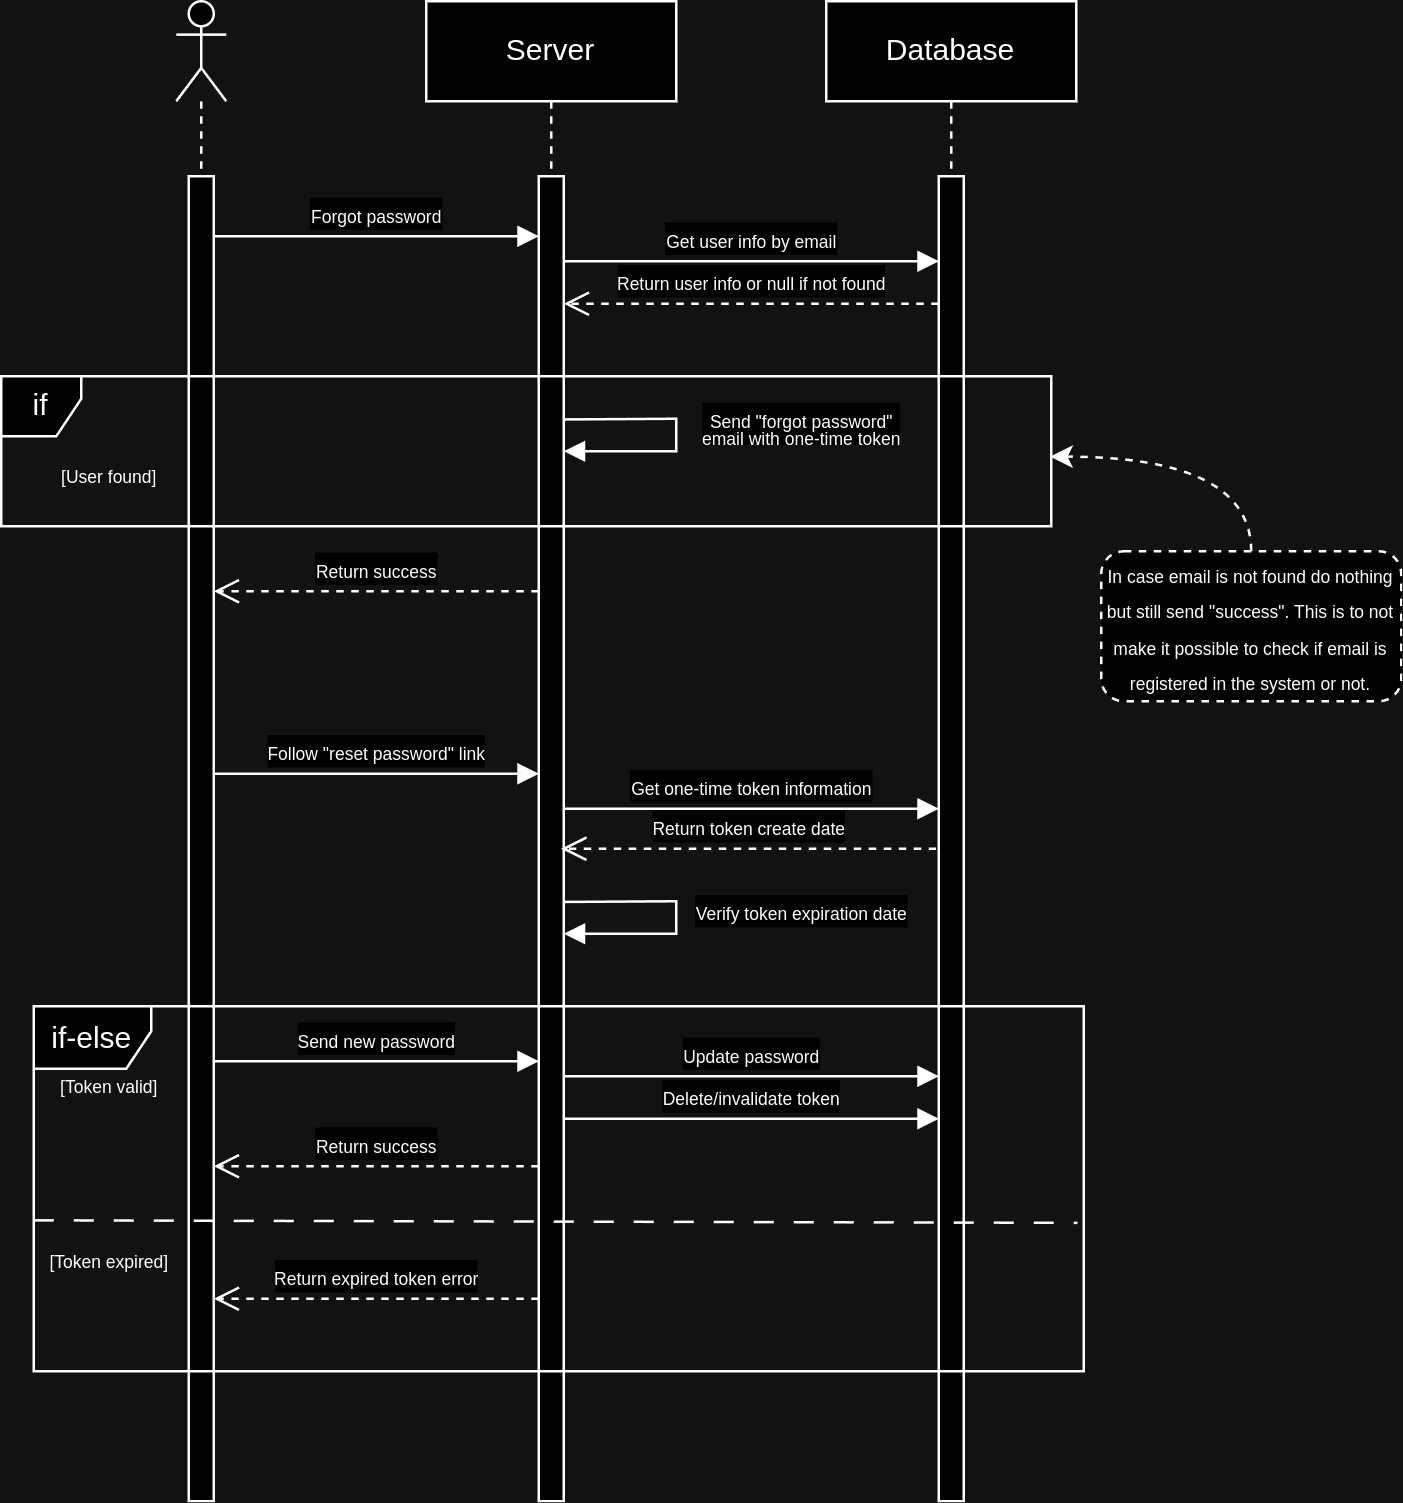

The diagram above was exported from draw.io. Its source (the exported page's mxGraphModel, read from the mxfile embedded in the PNG):
<mxGraphModel dx="953" dy="549" grid="1" gridSize="10" guides="1" tooltips="1" connect="1" arrows="1" fold="1" page="1" pageScale="1" pageWidth="827" pageHeight="1169" math="0" shadow="0">
  <root>
    <mxCell id="0" />
    <mxCell id="1" parent="0" />
    <mxCell id="XO1XCfnKsckobuEIrRQD-1" value="" style="shape=umlLifeline;perimeter=lifelinePerimeter;whiteSpace=wrap;html=1;container=1;dropTarget=0;collapsible=0;recursiveResize=0;outlineConnect=0;portConstraint=eastwest;newEdgeStyle={&quot;curved&quot;:0,&quot;rounded&quot;:0};participant=umlActor;" parent="1" vertex="1">
      <mxGeometry x="170" y="120" width="20" height="600" as="geometry" />
    </mxCell>
    <mxCell id="XO1XCfnKsckobuEIrRQD-2" value="" style="html=1;points=[[0,0,0,0,5],[0,1,0,0,-5],[1,0,0,0,5],[1,1,0,0,-5]];perimeter=orthogonalPerimeter;outlineConnect=0;targetShapes=umlLifeline;portConstraint=eastwest;newEdgeStyle={&quot;curved&quot;:0,&quot;rounded&quot;:0};" parent="XO1XCfnKsckobuEIrRQD-1" vertex="1">
      <mxGeometry x="5" y="70" width="10" height="530" as="geometry" />
    </mxCell>
    <mxCell id="XO1XCfnKsckobuEIrRQD-5" value="Server" style="shape=umlLifeline;perimeter=lifelinePerimeter;whiteSpace=wrap;html=1;container=1;dropTarget=0;collapsible=0;recursiveResize=0;outlineConnect=0;portConstraint=eastwest;newEdgeStyle={&quot;curved&quot;:0,&quot;rounded&quot;:0};" parent="1" vertex="1">
      <mxGeometry x="270" y="120" width="100" height="600" as="geometry" />
    </mxCell>
    <mxCell id="XO1XCfnKsckobuEIrRQD-6" value="" style="html=1;points=[[0,0,0,0,5],[0,1,0,0,-5],[1,0,0,0,5],[1,1,0,0,-5]];perimeter=orthogonalPerimeter;outlineConnect=0;targetShapes=umlLifeline;portConstraint=eastwest;newEdgeStyle={&quot;curved&quot;:0,&quot;rounded&quot;:0};" parent="XO1XCfnKsckobuEIrRQD-5" vertex="1">
      <mxGeometry x="45" y="70" width="10" height="530" as="geometry" />
    </mxCell>
    <mxCell id="XO1XCfnKsckobuEIrRQD-7" value="Database" style="shape=umlLifeline;perimeter=lifelinePerimeter;whiteSpace=wrap;html=1;container=1;dropTarget=0;collapsible=0;recursiveResize=0;outlineConnect=0;portConstraint=eastwest;newEdgeStyle={&quot;curved&quot;:0,&quot;rounded&quot;:0};" parent="1" vertex="1">
      <mxGeometry x="430" y="120" width="100" height="600" as="geometry" />
    </mxCell>
    <mxCell id="XO1XCfnKsckobuEIrRQD-8" value="" style="html=1;points=[[0,0,0,0,5],[0,1,0,0,-5],[1,0,0,0,5],[1,1,0,0,-5]];perimeter=orthogonalPerimeter;outlineConnect=0;targetShapes=umlLifeline;portConstraint=eastwest;newEdgeStyle={&quot;curved&quot;:0,&quot;rounded&quot;:0};" parent="XO1XCfnKsckobuEIrRQD-7" vertex="1">
      <mxGeometry x="45" y="70" width="10" height="530" as="geometry" />
    </mxCell>
    <mxCell id="XO1XCfnKsckobuEIrRQD-9" value="&lt;font style=&quot;font-size: 7px;&quot;&gt;Forgot password&lt;/font&gt;" style="html=1;verticalAlign=bottom;endArrow=block;curved=0;rounded=0;" parent="1" edge="1">
      <mxGeometry width="80" relative="1" as="geometry">
        <mxPoint x="184.99999999999994" y="214.00000000000006" as="sourcePoint" />
        <mxPoint x="315" y="214" as="targetPoint" />
      </mxGeometry>
    </mxCell>
    <mxCell id="XO1XCfnKsckobuEIrRQD-11" value="&lt;font style=&quot;font-size: 7px;&quot;&gt;Get user info by email&lt;/font&gt;" style="html=1;verticalAlign=bottom;endArrow=block;curved=0;rounded=0;" parent="1" edge="1">
      <mxGeometry width="80" relative="1" as="geometry">
        <mxPoint x="325" y="224.00000000000006" as="sourcePoint" />
        <mxPoint x="475" y="224.00000000000006" as="targetPoint" />
      </mxGeometry>
    </mxCell>
    <mxCell id="XO1XCfnKsckobuEIrRQD-21" value="&lt;font style=&quot;font-size: 7px;&quot;&gt;Return success&lt;/font&gt;" style="html=1;verticalAlign=bottom;endArrow=open;endSize=8;curved=0;rounded=0;dashed=1;" parent="1" edge="1">
      <mxGeometry relative="1" as="geometry">
        <mxPoint x="315" y="356" as="sourcePoint" />
        <mxPoint x="184.99999999999994" y="356" as="targetPoint" />
      </mxGeometry>
    </mxCell>
    <mxCell id="XO1XCfnKsckobuEIrRQD-24" value="&lt;font style=&quot;font-size: 7px;&quot;&gt;Send &quot;forgot password&quot;&lt;/font&gt;&lt;div style=&quot;line-height: 60%; font-size: 7px;&quot;&gt;&lt;font style=&quot;font-size: 7px;&quot;&gt;email with one-time token&lt;/font&gt;&lt;/div&gt;" style="html=1;verticalAlign=bottom;endArrow=block;curved=0;rounded=0;movable=1;resizable=1;rotatable=1;deletable=1;editable=1;locked=0;connectable=1;" parent="1" edge="1">
      <mxGeometry x="0.1262" y="-50" width="80" relative="1" as="geometry">
        <mxPoint x="325" y="287.28" as="sourcePoint" />
        <mxPoint x="325" y="300.00000000000006" as="targetPoint" />
        <Array as="points">
          <mxPoint x="370" y="287" />
          <mxPoint x="370" y="300" />
        </Array>
        <mxPoint x="50" y="50" as="offset" />
      </mxGeometry>
    </mxCell>
    <mxCell id="23rObusM_GmpNE3xPCka-1" value="&lt;font style=&quot;font-size: 7px;&quot;&gt;Return user info or null if not found&lt;/font&gt;" style="html=1;verticalAlign=bottom;endArrow=open;dashed=1;endSize=8;curved=0;rounded=0;" edge="1" parent="1">
      <mxGeometry relative="1" as="geometry">
        <mxPoint x="475" y="241" as="sourcePoint" />
        <mxPoint x="325" y="241" as="targetPoint" />
      </mxGeometry>
    </mxCell>
    <mxCell id="23rObusM_GmpNE3xPCka-2" value="if" style="shape=umlFrame;whiteSpace=wrap;html=1;pointerEvents=0;width=32;height=24;" vertex="1" parent="1">
      <mxGeometry x="100" y="270" width="420" height="60" as="geometry" />
    </mxCell>
    <mxCell id="23rObusM_GmpNE3xPCka-4" value="&lt;font style=&quot;font-size: 7px;&quot;&gt;[User found]&lt;/font&gt;" style="text;html=1;align=center;verticalAlign=middle;resizable=0;points=[];autosize=1;strokeColor=none;fillColor=none;" vertex="1" parent="1">
      <mxGeometry x="113" y="294" width="60" height="30" as="geometry" />
    </mxCell>
    <mxCell id="23rObusM_GmpNE3xPCka-6" value="&lt;font style=&quot;font-size: 7px;&quot;&gt;In case email is not found do nothing but still send &quot;success&quot;. This is to not make it possible to check if email is registered in the system or not.&lt;/font&gt;" style="rounded=1;whiteSpace=wrap;html=1;dashed=1;" vertex="1" parent="1">
      <mxGeometry x="540" y="340" width="120" height="60" as="geometry" />
    </mxCell>
    <mxCell id="23rObusM_GmpNE3xPCka-7" style="edgeStyle=orthogonalEdgeStyle;rounded=0;orthogonalLoop=1;jettySize=auto;html=1;exitX=0.5;exitY=0;exitDx=0;exitDy=0;entryX=0.999;entryY=0.536;entryDx=0;entryDy=0;entryPerimeter=0;curved=1;dashed=1;" edge="1" parent="1" source="23rObusM_GmpNE3xPCka-6" target="23rObusM_GmpNE3xPCka-2">
      <mxGeometry relative="1" as="geometry" />
    </mxCell>
    <mxCell id="23rObusM_GmpNE3xPCka-8" value="&lt;font style=&quot;font-size: 7px;&quot;&gt;Follow &quot;reset password&quot; link&lt;/font&gt;" style="html=1;verticalAlign=bottom;endArrow=block;curved=0;rounded=0;" edge="1" parent="1">
      <mxGeometry width="80" relative="1" as="geometry">
        <mxPoint x="184.99999999999994" y="429.00000000000006" as="sourcePoint" />
        <mxPoint x="315" y="429" as="targetPoint" />
      </mxGeometry>
    </mxCell>
    <mxCell id="23rObusM_GmpNE3xPCka-9" value="&lt;font style=&quot;font-size: 7px;&quot;&gt;Get one-time token information&lt;/font&gt;" style="html=1;verticalAlign=bottom;endArrow=block;curved=0;rounded=0;" edge="1" parent="1">
      <mxGeometry width="80" relative="1" as="geometry">
        <mxPoint x="325" y="443.00000000000006" as="sourcePoint" />
        <mxPoint x="475" y="443.00000000000006" as="targetPoint" />
      </mxGeometry>
    </mxCell>
    <mxCell id="23rObusM_GmpNE3xPCka-10" value="if-else" style="shape=umlFrame;whiteSpace=wrap;html=1;pointerEvents=0;width=47;height=25;" vertex="1" parent="1">
      <mxGeometry x="113" y="522" width="420" height="146" as="geometry" />
    </mxCell>
    <mxCell id="23rObusM_GmpNE3xPCka-11" value="&lt;font style=&quot;font-size: 7px;&quot;&gt;[Token valid]&lt;/font&gt;" style="text;html=1;align=center;verticalAlign=middle;resizable=0;points=[];autosize=1;strokeColor=none;fillColor=none;" vertex="1" parent="1">
      <mxGeometry x="113" y="538" width="60" height="30" as="geometry" />
    </mxCell>
    <mxCell id="23rObusM_GmpNE3xPCka-13" value="&lt;font style=&quot;font-size: 7px;&quot;&gt;Return token create date&lt;/font&gt;" style="html=1;verticalAlign=bottom;endArrow=open;dashed=1;endSize=8;curved=0;rounded=0;" edge="1" parent="1">
      <mxGeometry relative="1" as="geometry">
        <mxPoint x="474" y="459" as="sourcePoint" />
        <mxPoint x="324" y="459" as="targetPoint" />
      </mxGeometry>
    </mxCell>
    <mxCell id="23rObusM_GmpNE3xPCka-14" value="&lt;font style=&quot;font-size: 7px;&quot;&gt;Send new password&lt;/font&gt;" style="html=1;verticalAlign=bottom;endArrow=block;curved=0;rounded=0;" edge="1" parent="1">
      <mxGeometry width="80" relative="1" as="geometry">
        <mxPoint x="184.99999999999994" y="544" as="sourcePoint" />
        <mxPoint x="315" y="544" as="targetPoint" />
      </mxGeometry>
    </mxCell>
    <mxCell id="23rObusM_GmpNE3xPCka-15" value="&lt;font style=&quot;font-size: 7px;&quot;&gt;Update password&lt;/font&gt;" style="html=1;verticalAlign=bottom;endArrow=block;curved=0;rounded=0;" edge="1" parent="1">
      <mxGeometry width="80" relative="1" as="geometry">
        <mxPoint x="325" y="550" as="sourcePoint" />
        <mxPoint x="475" y="550" as="targetPoint" />
      </mxGeometry>
    </mxCell>
    <mxCell id="23rObusM_GmpNE3xPCka-16" value="&lt;font style=&quot;font-size: 7px;&quot;&gt;Delete/invalidate token&lt;/font&gt;" style="html=1;verticalAlign=bottom;endArrow=block;curved=0;rounded=0;" edge="1" parent="1">
      <mxGeometry width="80" relative="1" as="geometry">
        <mxPoint x="325" y="567" as="sourcePoint" />
        <mxPoint x="475" y="567" as="targetPoint" />
      </mxGeometry>
    </mxCell>
    <mxCell id="23rObusM_GmpNE3xPCka-17" value="&lt;font style=&quot;font-size: 7px;&quot;&gt;Return success&lt;/font&gt;" style="html=1;verticalAlign=bottom;endArrow=open;endSize=8;curved=0;rounded=0;dashed=1;" edge="1" parent="1">
      <mxGeometry relative="1" as="geometry">
        <mxPoint x="315" y="586" as="sourcePoint" />
        <mxPoint x="184.99999999999994" y="586" as="targetPoint" />
      </mxGeometry>
    </mxCell>
    <mxCell id="23rObusM_GmpNE3xPCka-18" value="" style="endArrow=none;dashed=1;html=1;rounded=0;exitX=0;exitY=0.518;exitDx=0;exitDy=0;exitPerimeter=0;entryX=0.994;entryY=0.525;entryDx=0;entryDy=0;entryPerimeter=0;dashPattern=8 8;" edge="1" parent="1">
      <mxGeometry width="50" height="50" relative="1" as="geometry">
        <mxPoint x="113" y="607.628" as="sourcePoint" />
        <mxPoint x="530.48" y="608.65" as="targetPoint" />
      </mxGeometry>
    </mxCell>
    <mxCell id="23rObusM_GmpNE3xPCka-19" value="&lt;font style=&quot;font-size: 7px;&quot;&gt;[Token expired]&lt;/font&gt;" style="text;html=1;align=center;verticalAlign=middle;resizable=0;points=[];autosize=1;strokeColor=none;fillColor=none;" vertex="1" parent="1">
      <mxGeometry x="108" y="608" width="70" height="30" as="geometry" />
    </mxCell>
    <mxCell id="23rObusM_GmpNE3xPCka-20" value="&lt;font style=&quot;font-size: 7px;&quot;&gt;Return expired token error&lt;/font&gt;" style="html=1;verticalAlign=bottom;endArrow=open;endSize=8;curved=0;rounded=0;dashed=1;" edge="1" parent="1">
      <mxGeometry relative="1" as="geometry">
        <mxPoint x="315" y="639" as="sourcePoint" />
        <mxPoint x="184.99999999999994" y="639" as="targetPoint" />
      </mxGeometry>
    </mxCell>
    <mxCell id="23rObusM_GmpNE3xPCka-21" value="&lt;span style=&quot;font-size: 7px;&quot;&gt;Verify token expiration date&lt;/span&gt;" style="html=1;verticalAlign=bottom;endArrow=block;curved=0;rounded=0;movable=1;resizable=1;rotatable=1;deletable=1;editable=1;locked=0;connectable=1;" edge="1" parent="1">
      <mxGeometry x="0.1262" y="-50" width="80" relative="1" as="geometry">
        <mxPoint x="325" y="480.28" as="sourcePoint" />
        <mxPoint x="325" y="493.00000000000006" as="targetPoint" />
        <Array as="points">
          <mxPoint x="370" y="480" />
          <mxPoint x="370" y="493" />
        </Array>
        <mxPoint x="50" y="50" as="offset" />
      </mxGeometry>
    </mxCell>
  </root>
</mxGraphModel>